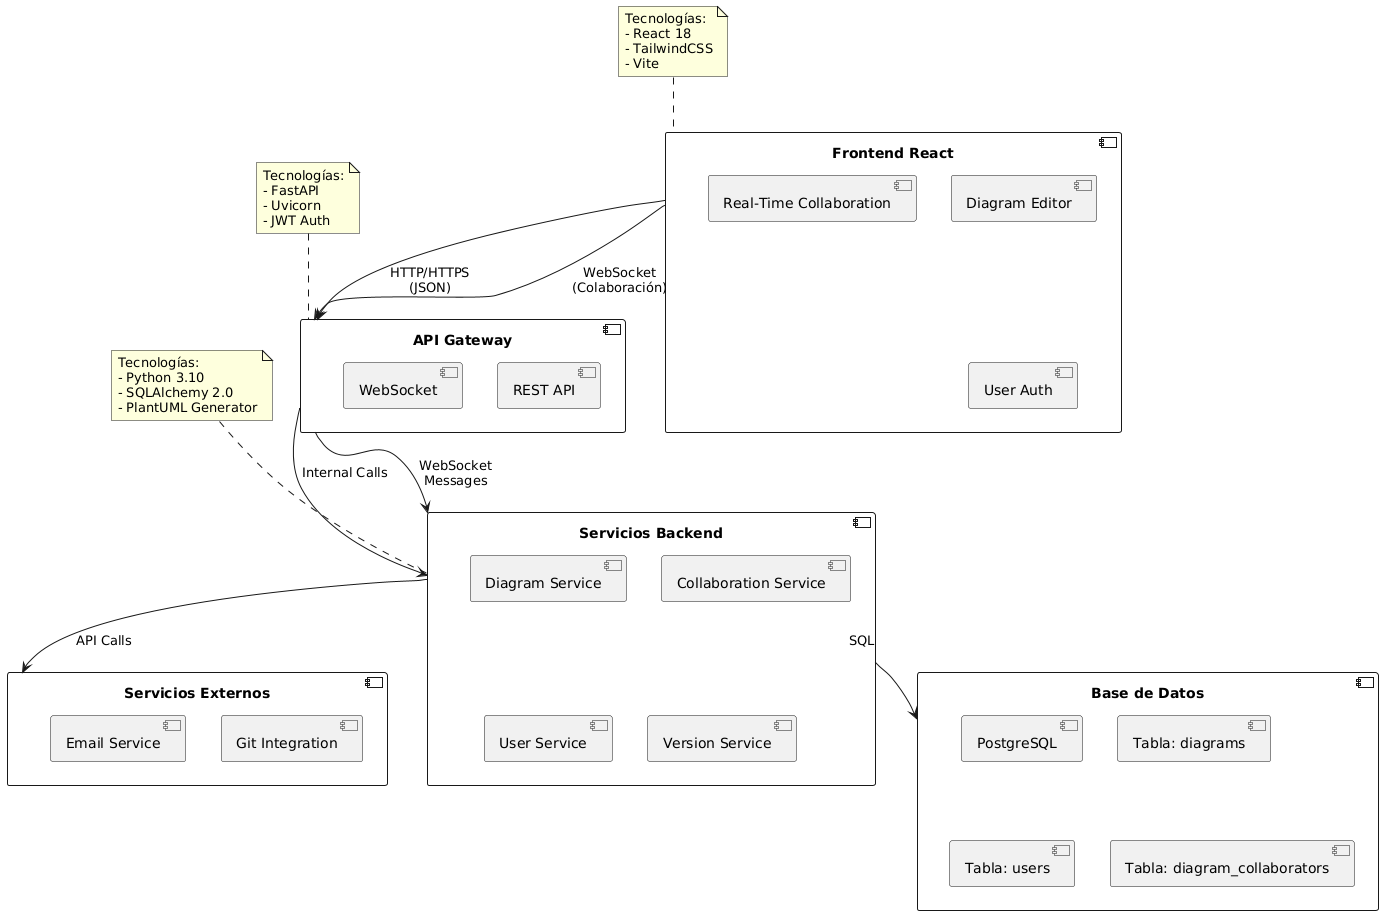

The diagram above was rendered by PlantUML. Its source (embedded in the PNG):
@startuml
' ===== COMPONENTES PRINCIPALES =====
component "Frontend React" as frontend {
  [Diagram Editor]
  [Real-Time Collaboration]
  [User Auth]
}

component "API Gateway" as api {
  [REST API]
  [WebSocket]
}

component "Servicios Backend" as backend {
  [Diagram Service]
  [Collaboration Service]
  [User Service]
  [Version Service]
}

component "Base de Datos" as db {
  [PostgreSQL]
  [Tabla: diagrams]
  [Tabla: users]
  [Tabla: diagram_collaborators]
}

component "Servicios Externos" as externos {
  [Git Integration]
  [Email Service]
}

' ===== CONEXIONES =====
frontend --> api : HTTP/HTTPS\n(JSON)
api --> backend : Internal Calls
backend --> db : SQL
backend --> externos : API Calls

frontend -> api : WebSocket\n(Colaboración)
api -> backend : WebSocket\nMessages

' ===== DETALLES TECNOLÓGICOS =====
note top of frontend
  Tecnologías:
  - React 18
  - TailwindCSS
  - Vite
end note

note top of api
  Tecnologías:
  - FastAPI
  - Uvicorn
  - JWT Auth
end note

note top of backend
  Tecnologías:
  - Python 3.10
  - SQLAlchemy 2.0
  - PlantUML Generator
end note
@enduml